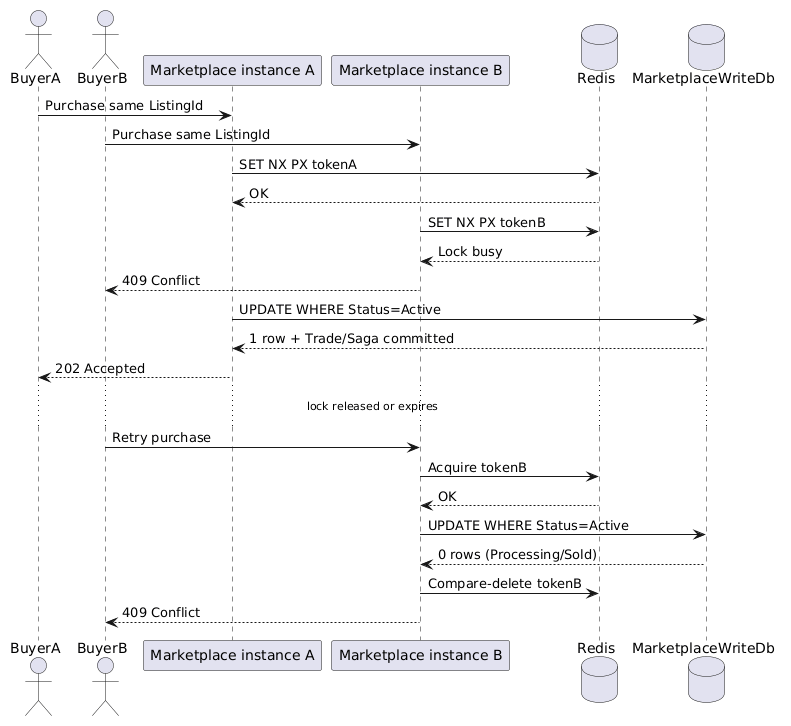

The diagram above was rendered by PlantUML. Its source (embedded in the PNG):
@startuml
skinparam shadowing false
skinparam defaultFontName SansSerif
actor BuyerA as A
actor BuyerB as B
participant "Marketplace instance A" as M1
participant "Marketplace instance B" as M2
database Redis as R
database MarketplaceWriteDb as DB
A -> M1 : Purchase same ListingId
B -> M2 : Purchase same ListingId
M1 -> R : SET NX PX tokenA
R --> M1 : OK
M2 -> R : SET NX PX tokenB
R --> M2 : Lock busy
M2 --> B : 409 Conflict
M1 -> DB : UPDATE WHERE Status=Active
DB --> M1 : 1 row + Trade/Saga committed
M1 --> A : 202 Accepted
... lock released or expires ...
B -> M2 : Retry purchase
M2 -> R : Acquire tokenB
R --> M2 : OK
M2 -> DB : UPDATE WHERE Status=Active
DB --> M2 : 0 rows (Processing/Sold)
M2 -> R : Compare-delete tokenB
M2 --> B : 409 Conflict
@enduml